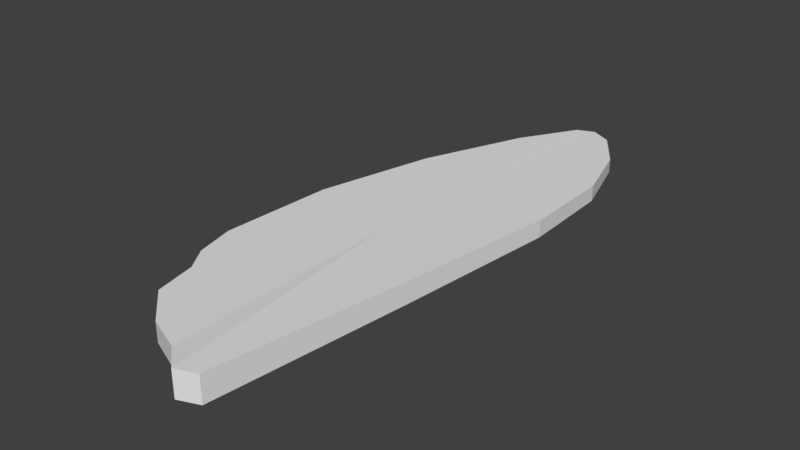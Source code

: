 # Source: fly_wingc.blend  (saved by Blender 2.77.0; exported with 4.5.12 LTS)
import bpy
from mathutils import Matrix  # noqa: F401  (used for matrix-valued properties, if any)

bpy.ops.wm.read_factory_settings(use_empty=True)
scene = bpy.context.scene
scene.name = 'Scene'

# ---- collections
col_collection_1 = bpy.data.collections.new('Collection 1'); scene.collection.children.link(col_collection_1)

# ---- world
world_world = bpy.data.worlds.new('World'); scene.world = world_world
world_world.color = (0.05088, 0.05088, 0.05088)
world_world.use_sun_shadow = False
world_world.sun_shadow_jitter_overblur = 0.0
world_world.cycles.sampling_method = 'MANUAL'

# ---- meshes
me_001 = bpy.data.meshes.new('圆环.001')
me_001.from_pydata([(1.029, 10.45, -0.04252), (-2.701, 8.404, -0.04252), (-10.48, 0.4195, -0.04252), (-9.875, -5.159, -0.05249), (-8.056, -6.048, -0.05832), (-6.991, -7.554, -0.0648), (-3.013, -8.714, -0.072), (8.836, -2.802, -0.08), (11.0, 3.0, -0.0648), (5.372, 10.26, -0.04724), (2.985, 10.71, -0.04252), (-7.327, 4.655, -0.04252), (-11.01, -3.724, -0.04724), (10.75, 6.34, -0.05832), (8.541, 8.723, -0.05249), (0.2342, -0.01138, -0.05832), (5.959, -9.709, -0.1), (1.011, -9.246, -0.08), (3.733, -9.994, -0.1), (1.029, 10.45, 0.04252), (-2.701, 8.404, 0.04252), (-10.48, 0.4195, 0.04252), (-9.875, -5.159, 0.05249), (-8.056, -6.048, 0.05832), (-6.991, -7.554, 0.0648), (-3.013, -8.714, 0.072), (8.836, -2.802, 0.08), (11.0, 3.0, 0.0648), (5.372, 10.26, 0.04724), (2.985, 10.71, 0.04252), (-7.327, 4.655, 0.04252), (-11.01, -3.724, 0.04724), (10.75, 6.34, 0.05832), (8.541, 8.723, 0.05249), (0.2342, -0.01138, 0.05832), (5.959, -9.709, 0.1), (1.011, -9.246, 0.08), (3.733, -9.994, 0.1)], [], [(18, 17, 15), (17, 6, 15), (10, 9, 15), (11, 1, 15), (14, 13, 15), (12, 2, 15), (13, 8, 15), (1, 0, 15), (5, 15, 6), (9, 14, 15), (2, 11, 15), (3, 12, 15), (7, 16, 15), (4, 3, 15), (0, 10, 15), (8, 7, 15), (5, 4, 15), (16, 18, 15), (25, 6, 17, 36), (29, 10, 0, 19), (28, 9, 10, 29), (21, 2, 12, 31), (35, 16, 7, 26), (30, 11, 2, 21), (37, 18, 16, 35), (33, 14, 9, 28), (22, 3, 4, 23), (24, 5, 6, 25), (31, 12, 3, 22), (36, 17, 18, 37), (27, 8, 13, 32), (26, 7, 8, 27), (19, 0, 1, 20), (32, 13, 14, 33), (23, 4, 5, 24), (37, 34, 36), (36, 34, 25), (29, 34, 28), (30, 34, 20), (33, 34, 32), (31, 34, 21), (32, 34, 27), (20, 34, 19), (24, 25, 34), (28, 34, 33), (21, 34, 30), (22, 34, 31), (26, 34, 35), (23, 34, 22), (19, 34, 29), (27, 34, 26), (24, 34, 23), (35, 34, 37), (20, 1, 11, 30)])
me_001.use_remesh_preserve_volume = False
me_001.use_remesh_preserve_attributes = False
me_001.use_mirror_vertex_groups = False
me_001.update()

# ---- objects
ob_x = bpy.data.objects.new('圆环', me_001)

# ---- transforms, parenting, visibility, modifiers, constraints
ob_x.location = (0.0, -2.98e-08, 0.0)
ob_x.scale = (0.171, 0.524, 2.5)
ob_x.lineart.crease_threshold = 0.0

# ---- collection membership
col_collection_1.objects.link(ob_x)

# ---- scene / render settings (as saved in the file)
scene.frame_start = 1; scene.frame_end = 250; scene.frame_set(1)
scene.render.engine = 'BLENDER_EEVEE_NEXT'
scene.render.resolution_percentage = 50
scene.render.dither_intensity = 0.0
scene.cycles.use_denoising = False
scene.cycles.samples = 128
scene.cycles.sampling_pattern = 'TABULATED_SOBOL'
scene.cycles.light_sampling_threshold = 0.0
scene.cycles.use_adaptive_sampling = False
scene.cycles.use_light_tree = False
scene.cycles.blur_glossy = 0.0
scene.cycles.sample_clamp_indirect = 0.0
scene.view_settings.view_transform = 'Standard'
scene.unit_settings.scale_length = 0.001
bpy.context.view_layer.update()

# ---- added for rendering (the .blend has no active camera and no usable light): camera, sun
cam_auto = bpy.data.cameras.new('AutoCamera')
cam_auto.lens = 50.0
cam_auto.sensor_width = 36.0
cam_auto.clip_end = 1000.0
ob_auto_camera = bpy.data.objects.new('AutoCamera', cam_auto)
scene.collection.objects.link(ob_auto_camera)
ob_auto_camera.location = (10.6336, -12.5742, 8.50794)
ob_auto_camera.rotation_euler = (1.09748, -7.21219e-08, 0.694738)
scene.camera = ob_auto_camera
light_auto_sun = bpy.data.lights.new('AutoSun', 'SUN')
light_auto_sun.energy = 3.0
light_auto_sun.angle = 0.0523599
ob_auto_sun = bpy.data.objects.new('AutoSun', light_auto_sun)
scene.collection.objects.link(ob_auto_sun)
ob_auto_sun.rotation_euler = (0.872665, 0.174533, 0.523599)
bpy.context.view_layer.update()

